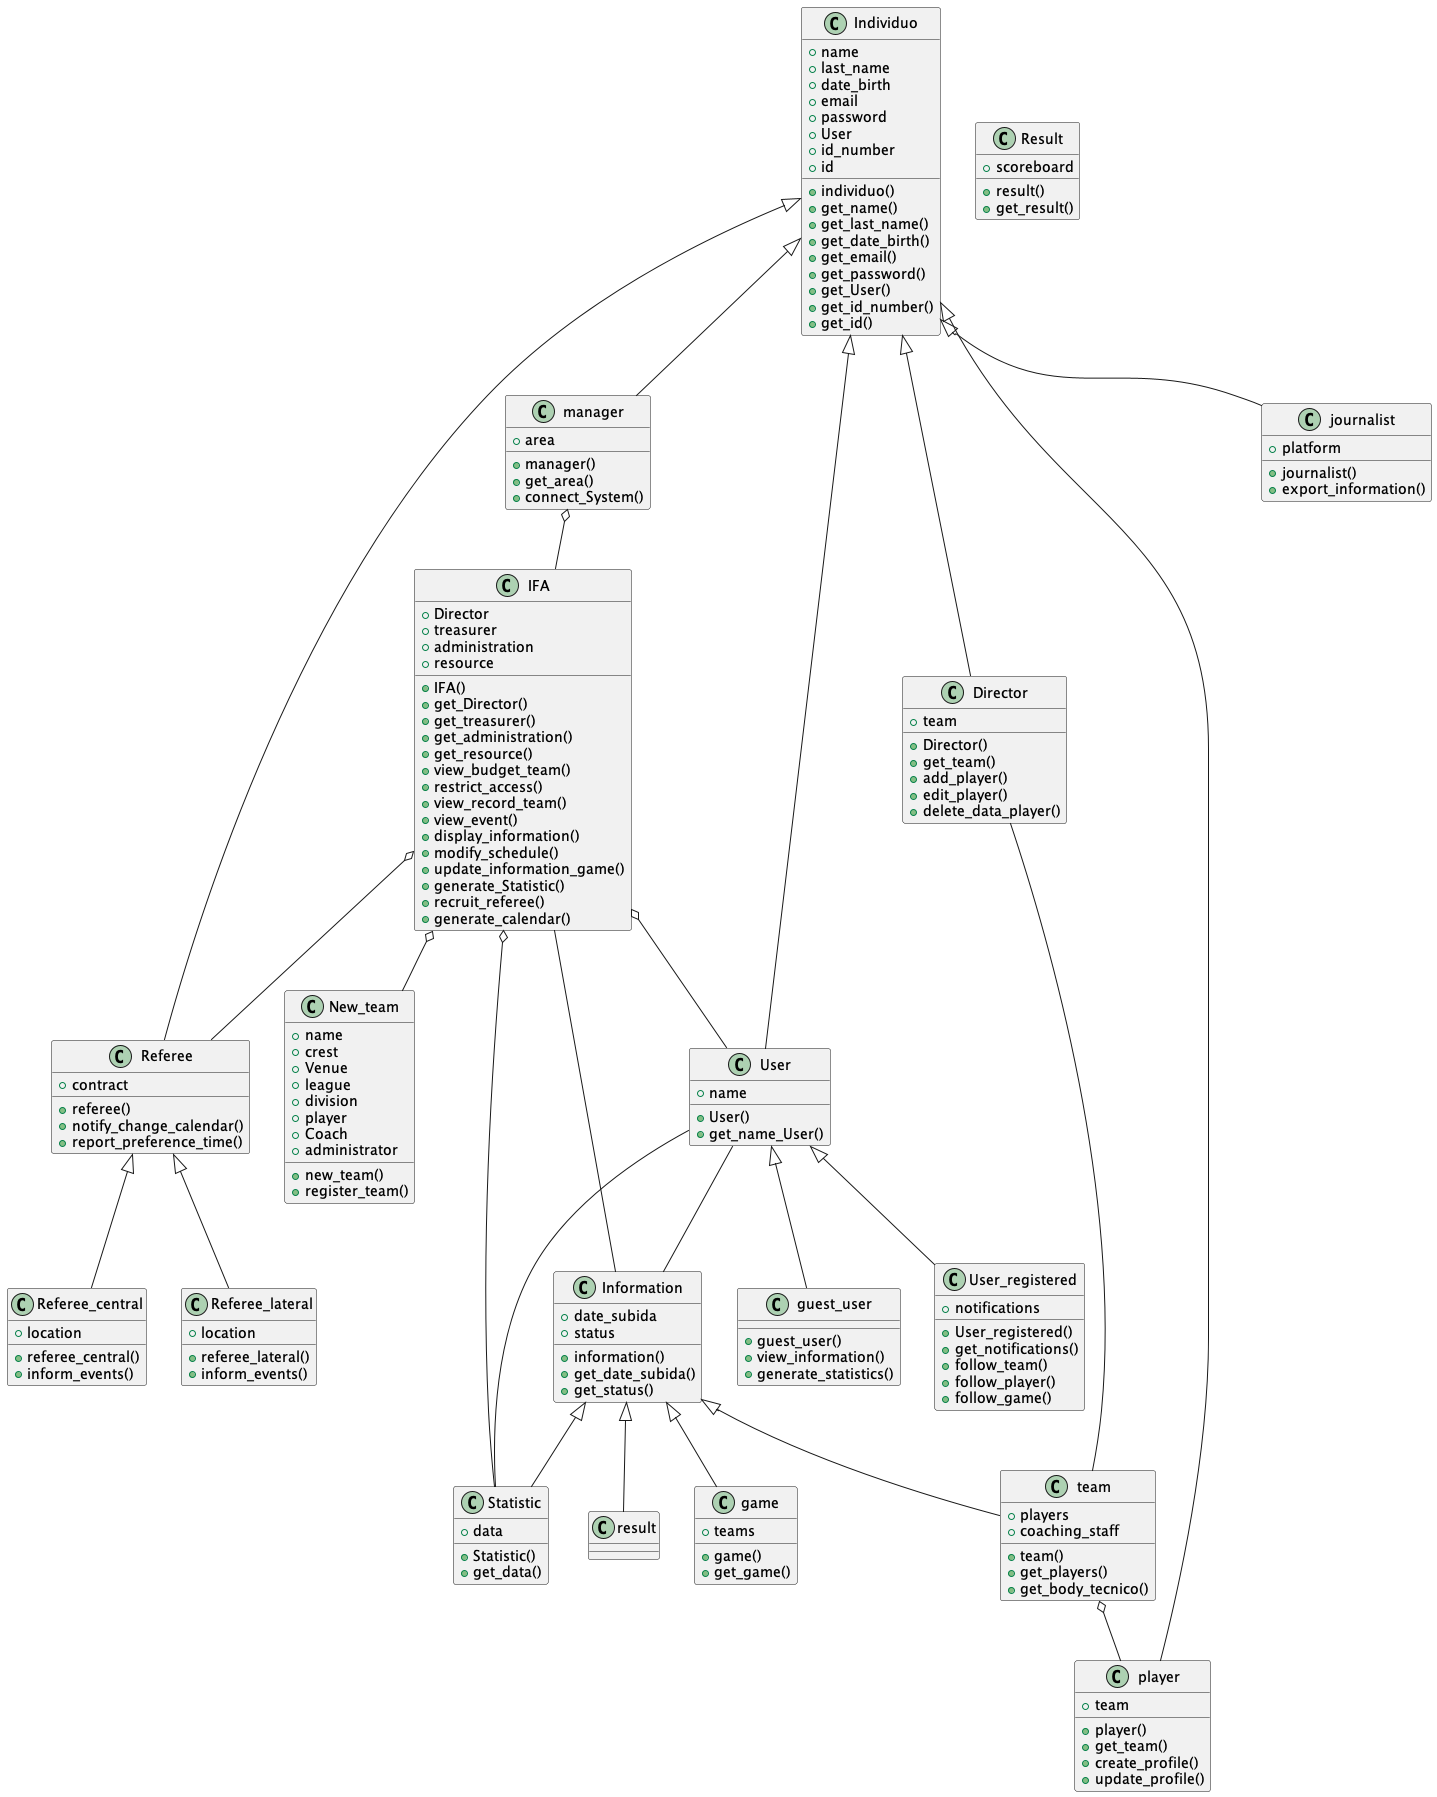

The diagram above was rendered by PlantUML. Its source (embedded in the PNG):
@startuml

class New_team {
  +name
  +crest
  +Venue
  +league
  +division
  +player
  +Coach
  +administrator
  +new_team()
  +register_team()
}

class IFA {
  +Director
  +treasurer
  +administration
  +resource
  +IFA()
  +get_Director()
  +get_treasurer()
  +get_administration()
  +get_resource()
  +view_budget_team()
  +restrict_access()
  +view_record_team()
  +view_event()
  +display_information()
  +modify_schedule()
  +update_information_game()
  +generate_Statistic()
  +recruit_referee()
  +generate_calendar()
}

class manager {
  +area
  +manager()
  +get_area()
  +connect_System()
}

class Referee {
  +contract
  +referee()
  +notify_change_calendar()
  +report_preference_time()
}

class Referee_central {
  +location
  +referee_central()
  +inform_events()
}

class Referee_lateral {
  +location
  +referee_lateral()
  +inform_events()
}

class Statistic {
  +data
  +Statistic()
  +get_data()
}

class Information {
  +date_subida
  +status
  +information()
  +get_date_subida()
  +get_status()
}

class game {
  +teams
  +game()
  +get_game()
}

class Result {
  +scoreboard
  +result()
  +get_result()
}

class team {
  +players
  +coaching_staff
  +team()
  +get_players()
  +get_body_tecnico()
}

class Individuo {
  +name
  +last_name
  +date_birth
  +email
  +password
  +User
  +id_number
  +id
  +individuo()
  +get_name()
  +get_last_name()
  +get_date_birth()
  +get_email()
  +get_password()
  +get_User()
  +get_id_number()
  +get_id()
}

class Director {
  +team
  +Director()
  +get_team()
  +add_player()
  +edit_player()
  +delete_data_player()
}

class player {
  +team
  +player()
  +get_team()
  +create_profile()
  +update_profile()
}

class User {
  +name
  +User()
  +get_name_User()
}

class guest_user {
  +guest_user()
  +view_information()
  +generate_statistics()
}

class User_registered {
  +notifications
  +User_registered()
  +get_notifications()
  +follow_team()
  +follow_player()
  +follow_game()
}

class journalist {
  +platform
  +journalist()
  +export_information()
}

IFA o-- New_team
IFA o-- Referee
IFA -- Information
IFA o-- Statistic
IFA o-- User
manager o-- IFA
Referee <|-- Referee_central
Referee <|-- Referee_lateral
Individuo <|-- Referee
Individuo <|-- manager
Individuo <|-- User
Individuo <|-- journalist
Individuo <|-- player
Individuo <|-- Director
User <|-- guest_user
User <|-- User_registered
User -- Statistic
Information <|-- Statistic
User -- Information
Information <|-- game
Information <|-- result
Information <|-- team
team o-- player
Director -- team

@enduml